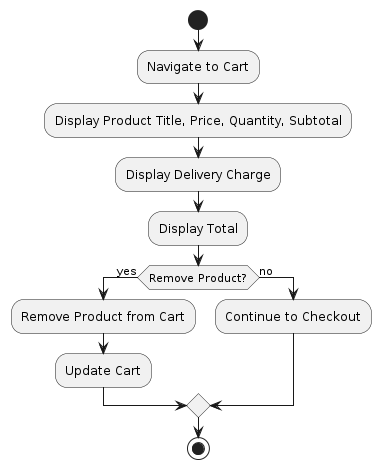

The diagram above was rendered by PlantUML. Its source (embedded in the PNG):
@startuml
|Cart System|
start
:Navigate to Cart;
:Display Product Title, Price, Quantity, Subtotal;
:Display Delivery Charge;
:Display Total;
if (Remove Product?) then (yes)
  :Remove Product from Cart;
  :Update Cart;
else (no)
  :Continue to Checkout;
endif
stop
@enduml